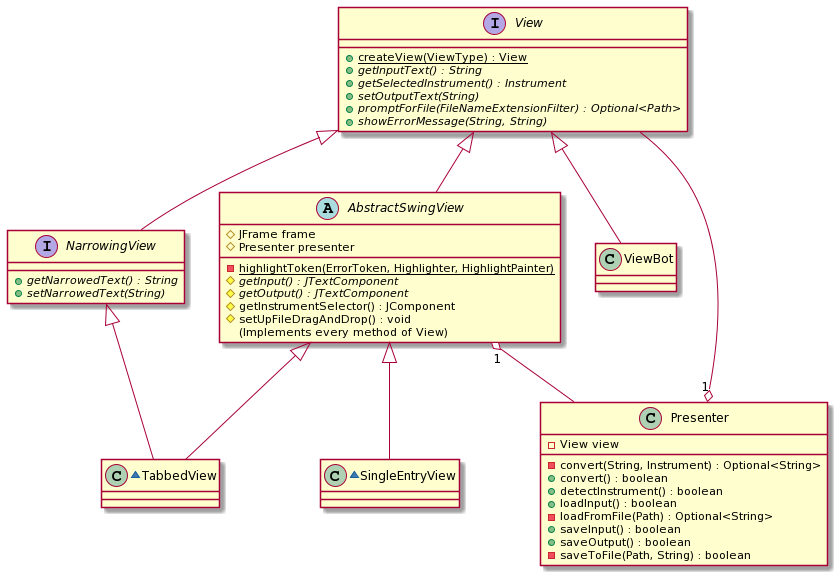

The diagram above was rendered by PlantUML. Its source (embedded in the PNG):
@startuml
interface View {
  +{static} createView(ViewType) : View
  +{abstract} getInputText() : String
  +{abstract} getSelectedInstrument() : Instrument
  +{abstract} setOutputText(String)
  +{abstract} promptForFile(FileNameExtensionFilter) : Optional<Path>
  +{abstract} showErrorMessage(String, String)
}

interface NarrowingView {
  +{abstract} getNarrowedText() : String
  +{abstract} setNarrowedText(String)
}

class Presenter {
  -View view

  -convert(String, Instrument) : Optional<String>
  +convert() : boolean
  +detectInstrument() : boolean
  +loadInput() : boolean
  -loadFromFile(Path) : Optional<String>
  +saveInput() : boolean
  +saveOutput() : boolean
  -saveToFile(Path, String) : boolean
}

abstract class AbstractSwingView {
  #JFrame frame
  #Presenter presenter
  
  -{static} highlightToken(ErrorToken, Highlighter, HighlightPainter)
  #{abstract} getInput() : JTextComponent
  #{abstract} getOutput() : JTextComponent
  #getInstrumentSelector() : JComponent
  #setUpFileDragAndDrop() : void
  (Implements every method of View)
}

~class TabbedView {
}
~class SingleEntryView {
}

Presenter "1" o-- View
AbstractSwingView "1" o-- Presenter
View <|-- AbstractSwingView
View <|-- NarrowingView
AbstractSwingView <|-- TabbedView
NarrowingView <|-- TabbedView
AbstractSwingView <|-- SingleEntryView
View <|-- ViewBot
@enduml